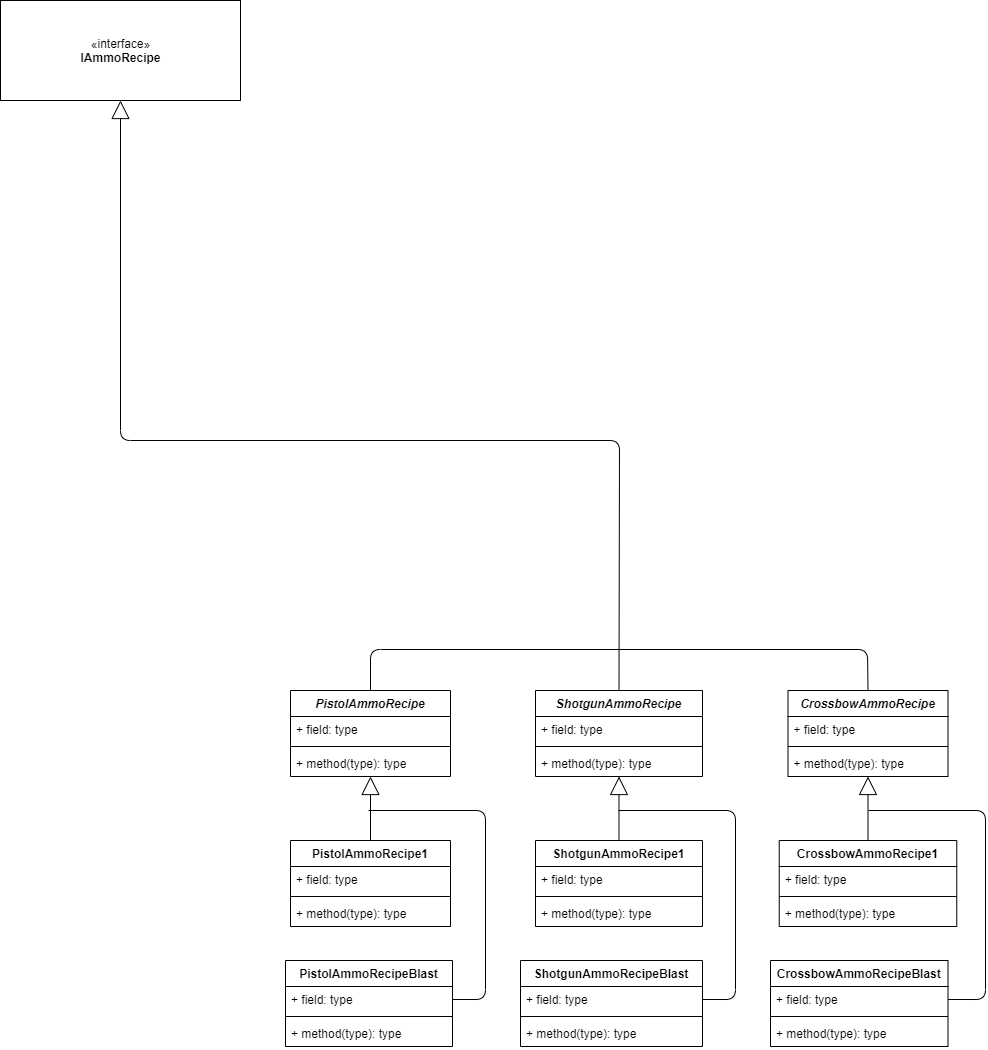

The diagram above was exported from draw.io. Its source (the exported page's mxGraphModel, read from the mxfile embedded in the PNG):
<mxGraphModel dx="-30" dy="621" grid="1" gridSize="10" guides="1" tooltips="1" connect="1" arrows="1" fold="1" page="1" pageScale="1" pageWidth="850" pageHeight="1100" math="0" shadow="0">
  <root>
    <mxCell id="0" />
    <mxCell id="1" parent="0" />
    <mxCell id="2" value="«interface»&lt;br&gt;&lt;b&gt;IAmmoRecipe&lt;/b&gt;" style="html=1;" vertex="1" parent="1">
      <mxGeometry x="3830" y="2095" width="240" height="100" as="geometry" />
    </mxCell>
    <mxCell id="3" value="" style="endArrow=block;endSize=16;endFill=0;html=1;entryX=0.5;entryY=1;entryDx=0;entryDy=0;exitX=0.5;exitY=0;exitDx=0;exitDy=0;" edge="1" source="43" target="2" parent="1">
      <mxGeometry x="1" y="-405" width="160" relative="1" as="geometry">
        <mxPoint x="4448" y="2785" as="sourcePoint" />
        <mxPoint x="4575" y="2745" as="targetPoint" />
        <mxPoint x="-28" y="-142" as="offset" />
        <Array as="points">
          <mxPoint x="4449" y="2535" />
          <mxPoint x="3950" y="2535" />
        </Array>
      </mxGeometry>
    </mxCell>
    <mxCell id="4" value="" style="endArrow=none;html=1;exitX=0.5;exitY=0;exitDx=0;exitDy=0;entryX=0.5;entryY=0;entryDx=0;entryDy=0;" edge="1" source="35" target="31" parent="1">
      <mxGeometry width="50" height="50" relative="1" as="geometry">
        <mxPoint x="4305" y="2745" as="sourcePoint" />
        <mxPoint x="4585" y="2745" as="targetPoint" />
        <Array as="points">
          <mxPoint x="4200" y="2744" />
          <mxPoint x="4697" y="2744" />
        </Array>
      </mxGeometry>
    </mxCell>
    <mxCell id="5" value="" style="endArrow=block;endSize=16;endFill=0;html=1;exitX=0.5;exitY=0;exitDx=0;exitDy=0;" edge="1" source="27" target="38" parent="1">
      <mxGeometry x="1" y="-692" width="160" relative="1" as="geometry">
        <mxPoint x="4065" y="2825" as="sourcePoint" />
        <mxPoint x="4225" y="2825" as="targetPoint" />
        <mxPoint x="-87" y="-336" as="offset" />
      </mxGeometry>
    </mxCell>
    <mxCell id="6" value="" style="endArrow=block;endSize=16;endFill=0;html=1;exitX=0.5;exitY=0;exitDx=0;exitDy=0;entryX=0.5;entryY=1;entryDx=0;entryDy=0;" edge="1" source="39" target="43" parent="1">
      <mxGeometry x="1" y="-497" width="160" relative="1" as="geometry">
        <mxPoint x="4225" y="2895" as="sourcePoint" />
        <mxPoint x="4385" y="2895" as="targetPoint" />
        <mxPoint x="-130" y="-336" as="offset" />
      </mxGeometry>
    </mxCell>
    <mxCell id="7" value="" style="endArrow=block;endSize=16;endFill=0;html=1;exitX=0.5;exitY=0;exitDx=0;exitDy=0;entryX=0.5;entryY=1;entryDx=0;entryDy=0;" edge="1" source="11" target="31" parent="1">
      <mxGeometry x="1" y="-347" width="160" relative="1" as="geometry">
        <mxPoint x="4755" y="2875" as="sourcePoint" />
        <mxPoint x="4915" y="2875" as="targetPoint" />
        <mxPoint x="-230" y="-326" as="offset" />
      </mxGeometry>
    </mxCell>
    <mxCell id="8" value="" style="endArrow=none;html=1;exitX=1;exitY=0.5;exitDx=0;exitDy=0;" edge="1" source="24" parent="1">
      <mxGeometry width="50" height="50" relative="1" as="geometry">
        <mxPoint x="4815" y="3115" as="sourcePoint" />
        <mxPoint x="4698" y="2905" as="targetPoint" />
        <Array as="points">
          <mxPoint x="4815" y="3094" />
          <mxPoint x="4815" y="2905" />
        </Array>
      </mxGeometry>
    </mxCell>
    <mxCell id="9" value="" style="endArrow=none;html=1;exitX=1;exitY=0.5;exitDx=0;exitDy=0;" edge="1" source="20" parent="1">
      <mxGeometry width="50" height="50" relative="1" as="geometry">
        <mxPoint x="4527.5" y="3094" as="sourcePoint" />
        <mxPoint x="4448" y="2905" as="targetPoint" />
        <Array as="points">
          <mxPoint x="4565" y="3094" />
          <mxPoint x="4565" y="2905" />
        </Array>
      </mxGeometry>
    </mxCell>
    <mxCell id="10" value="" style="endArrow=none;html=1;exitX=1;exitY=0.5;exitDx=0;exitDy=0;" edge="1" source="16" parent="1">
      <mxGeometry width="50" height="50" relative="1" as="geometry">
        <mxPoint x="4277.5" y="3094" as="sourcePoint" />
        <mxPoint x="4198" y="2905" as="targetPoint" />
        <Array as="points">
          <mxPoint x="4315" y="3094" />
          <mxPoint x="4315" y="2905" />
        </Array>
      </mxGeometry>
    </mxCell>
    <mxCell id="11" value="CrossbowAmmoRecipe1" style="swimlane;fontStyle=1;align=center;verticalAlign=top;childLayout=stackLayout;horizontal=1;startSize=26;horizontalStack=0;resizeParent=1;resizeParentMax=0;resizeLast=0;collapsible=1;marginBottom=0;" vertex="1" parent="1">
      <mxGeometry x="4608.75" y="2935" width="177.5" height="86" as="geometry" />
    </mxCell>
    <mxCell id="12" value="+ field: type" style="text;strokeColor=none;fillColor=none;align=left;verticalAlign=top;spacingLeft=4;spacingRight=4;overflow=hidden;rotatable=0;points=[[0,0.5],[1,0.5]];portConstraint=eastwest;" vertex="1" parent="11">
      <mxGeometry y="26" width="177.5" height="26" as="geometry" />
    </mxCell>
    <mxCell id="13" value="" style="line;strokeWidth=1;fillColor=none;align=left;verticalAlign=middle;spacingTop=-1;spacingLeft=3;spacingRight=3;rotatable=0;labelPosition=right;points=[];portConstraint=eastwest;" vertex="1" parent="11">
      <mxGeometry y="52" width="177.5" height="8" as="geometry" />
    </mxCell>
    <mxCell id="14" value="+ method(type): type" style="text;strokeColor=none;fillColor=none;align=left;verticalAlign=top;spacingLeft=4;spacingRight=4;overflow=hidden;rotatable=0;points=[[0,0.5],[1,0.5]];portConstraint=eastwest;" vertex="1" parent="11">
      <mxGeometry y="60" width="177.5" height="26" as="geometry" />
    </mxCell>
    <mxCell id="15" value="PistolAmmoRecipeBlast" style="swimlane;fontStyle=1;align=center;verticalAlign=top;childLayout=stackLayout;horizontal=1;startSize=26;horizontalStack=0;resizeParent=1;resizeParentMax=0;resizeLast=0;collapsible=1;marginBottom=0;" vertex="1" parent="1">
      <mxGeometry x="4115" y="3055" width="167" height="86" as="geometry" />
    </mxCell>
    <mxCell id="16" value="+ field: type" style="text;strokeColor=none;fillColor=none;align=left;verticalAlign=top;spacingLeft=4;spacingRight=4;overflow=hidden;rotatable=0;points=[[0,0.5],[1,0.5]];portConstraint=eastwest;" vertex="1" parent="15">
      <mxGeometry y="26" width="167" height="26" as="geometry" />
    </mxCell>
    <mxCell id="17" value="" style="line;strokeWidth=1;fillColor=none;align=left;verticalAlign=middle;spacingTop=-1;spacingLeft=3;spacingRight=3;rotatable=0;labelPosition=right;points=[];portConstraint=eastwest;" vertex="1" parent="15">
      <mxGeometry y="52" width="167" height="8" as="geometry" />
    </mxCell>
    <mxCell id="18" value="+ method(type): type" style="text;strokeColor=none;fillColor=none;align=left;verticalAlign=top;spacingLeft=4;spacingRight=4;overflow=hidden;rotatable=0;points=[[0,0.5],[1,0.5]];portConstraint=eastwest;" vertex="1" parent="15">
      <mxGeometry y="60" width="167" height="26" as="geometry" />
    </mxCell>
    <mxCell id="19" value="ShotgunAmmoRecipeBlast" style="swimlane;fontStyle=1;align=center;verticalAlign=top;childLayout=stackLayout;horizontal=1;startSize=26;horizontalStack=0;resizeParent=1;resizeParentMax=0;resizeLast=0;collapsible=1;marginBottom=0;" vertex="1" parent="1">
      <mxGeometry x="4350" y="3055" width="182" height="86" as="geometry" />
    </mxCell>
    <mxCell id="20" value="+ field: type" style="text;strokeColor=none;fillColor=none;align=left;verticalAlign=top;spacingLeft=4;spacingRight=4;overflow=hidden;rotatable=0;points=[[0,0.5],[1,0.5]];portConstraint=eastwest;" vertex="1" parent="19">
      <mxGeometry y="26" width="182" height="26" as="geometry" />
    </mxCell>
    <mxCell id="21" value="" style="line;strokeWidth=1;fillColor=none;align=left;verticalAlign=middle;spacingTop=-1;spacingLeft=3;spacingRight=3;rotatable=0;labelPosition=right;points=[];portConstraint=eastwest;" vertex="1" parent="19">
      <mxGeometry y="52" width="182" height="8" as="geometry" />
    </mxCell>
    <mxCell id="22" value="+ method(type): type" style="text;strokeColor=none;fillColor=none;align=left;verticalAlign=top;spacingLeft=4;spacingRight=4;overflow=hidden;rotatable=0;points=[[0,0.5],[1,0.5]];portConstraint=eastwest;" vertex="1" parent="19">
      <mxGeometry y="60" width="182" height="26" as="geometry" />
    </mxCell>
    <mxCell id="23" value="CrossbowAmmoRecipeBlast" style="swimlane;fontStyle=1;align=center;verticalAlign=top;childLayout=stackLayout;horizontal=1;startSize=26;horizontalStack=0;resizeParent=1;resizeParentMax=0;resizeLast=0;collapsible=1;marginBottom=0;" vertex="1" parent="1">
      <mxGeometry x="4600" y="3055" width="177.5" height="86" as="geometry" />
    </mxCell>
    <mxCell id="24" value="+ field: type" style="text;strokeColor=none;fillColor=none;align=left;verticalAlign=top;spacingLeft=4;spacingRight=4;overflow=hidden;rotatable=0;points=[[0,0.5],[1,0.5]];portConstraint=eastwest;" vertex="1" parent="23">
      <mxGeometry y="26" width="177.5" height="26" as="geometry" />
    </mxCell>
    <mxCell id="25" value="" style="line;strokeWidth=1;fillColor=none;align=left;verticalAlign=middle;spacingTop=-1;spacingLeft=3;spacingRight=3;rotatable=0;labelPosition=right;points=[];portConstraint=eastwest;" vertex="1" parent="23">
      <mxGeometry y="52" width="177.5" height="8" as="geometry" />
    </mxCell>
    <mxCell id="26" value="+ method(type): type" style="text;strokeColor=none;fillColor=none;align=left;verticalAlign=top;spacingLeft=4;spacingRight=4;overflow=hidden;rotatable=0;points=[[0,0.5],[1,0.5]];portConstraint=eastwest;" vertex="1" parent="23">
      <mxGeometry y="60" width="177.5" height="26" as="geometry" />
    </mxCell>
    <mxCell id="27" value="PistolAmmoRecipe1" style="swimlane;fontStyle=1;align=center;verticalAlign=top;childLayout=stackLayout;horizontal=1;startSize=26;horizontalStack=0;resizeParent=1;resizeParentMax=0;resizeLast=0;collapsible=1;marginBottom=0;" vertex="1" parent="1">
      <mxGeometry x="4120" y="2935" width="160" height="86" as="geometry" />
    </mxCell>
    <mxCell id="28" value="+ field: type" style="text;strokeColor=none;fillColor=none;align=left;verticalAlign=top;spacingLeft=4;spacingRight=4;overflow=hidden;rotatable=0;points=[[0,0.5],[1,0.5]];portConstraint=eastwest;" vertex="1" parent="27">
      <mxGeometry y="26" width="160" height="26" as="geometry" />
    </mxCell>
    <mxCell id="29" value="" style="line;strokeWidth=1;fillColor=none;align=left;verticalAlign=middle;spacingTop=-1;spacingLeft=3;spacingRight=3;rotatable=0;labelPosition=right;points=[];portConstraint=eastwest;" vertex="1" parent="27">
      <mxGeometry y="52" width="160" height="8" as="geometry" />
    </mxCell>
    <mxCell id="30" value="+ method(type): type" style="text;strokeColor=none;fillColor=none;align=left;verticalAlign=top;spacingLeft=4;spacingRight=4;overflow=hidden;rotatable=0;points=[[0,0.5],[1,0.5]];portConstraint=eastwest;" vertex="1" parent="27">
      <mxGeometry y="60" width="160" height="26" as="geometry" />
    </mxCell>
    <mxCell id="31" value="CrossbowAmmoRecipe" style="swimlane;fontStyle=3;align=center;verticalAlign=top;childLayout=stackLayout;horizontal=1;startSize=26;horizontalStack=0;resizeParent=1;resizeParentMax=0;resizeLast=0;collapsible=1;marginBottom=0;" vertex="1" parent="1">
      <mxGeometry x="4617.5" y="2785" width="160" height="86" as="geometry" />
    </mxCell>
    <mxCell id="32" value="+ field: type" style="text;strokeColor=none;fillColor=none;align=left;verticalAlign=top;spacingLeft=4;spacingRight=4;overflow=hidden;rotatable=0;points=[[0,0.5],[1,0.5]];portConstraint=eastwest;" vertex="1" parent="31">
      <mxGeometry y="26" width="160" height="26" as="geometry" />
    </mxCell>
    <mxCell id="33" value="" style="line;strokeWidth=1;fillColor=none;align=left;verticalAlign=middle;spacingTop=-1;spacingLeft=3;spacingRight=3;rotatable=0;labelPosition=right;points=[];portConstraint=eastwest;" vertex="1" parent="31">
      <mxGeometry y="52" width="160" height="8" as="geometry" />
    </mxCell>
    <mxCell id="34" value="+ method(type): type" style="text;strokeColor=none;fillColor=none;align=left;verticalAlign=top;spacingLeft=4;spacingRight=4;overflow=hidden;rotatable=0;points=[[0,0.5],[1,0.5]];portConstraint=eastwest;" vertex="1" parent="31">
      <mxGeometry y="60" width="160" height="26" as="geometry" />
    </mxCell>
    <mxCell id="35" value="PistolAmmoRecipe" style="swimlane;fontStyle=3;align=center;verticalAlign=top;childLayout=stackLayout;horizontal=1;startSize=26;horizontalStack=0;resizeParent=1;resizeParentMax=0;resizeLast=0;collapsible=1;marginBottom=0;" vertex="1" parent="1">
      <mxGeometry x="4120" y="2785" width="160" height="86" as="geometry" />
    </mxCell>
    <mxCell id="36" value="+ field: type" style="text;strokeColor=none;fillColor=none;align=left;verticalAlign=top;spacingLeft=4;spacingRight=4;overflow=hidden;rotatable=0;points=[[0,0.5],[1,0.5]];portConstraint=eastwest;" vertex="1" parent="35">
      <mxGeometry y="26" width="160" height="26" as="geometry" />
    </mxCell>
    <mxCell id="37" value="" style="line;strokeWidth=1;fillColor=none;align=left;verticalAlign=middle;spacingTop=-1;spacingLeft=3;spacingRight=3;rotatable=0;labelPosition=right;points=[];portConstraint=eastwest;" vertex="1" parent="35">
      <mxGeometry y="52" width="160" height="8" as="geometry" />
    </mxCell>
    <mxCell id="38" value="+ method(type): type" style="text;strokeColor=none;fillColor=none;align=left;verticalAlign=top;spacingLeft=4;spacingRight=4;overflow=hidden;rotatable=0;points=[[0,0.5],[1,0.5]];portConstraint=eastwest;" vertex="1" parent="35">
      <mxGeometry y="60" width="160" height="26" as="geometry" />
    </mxCell>
    <mxCell id="39" value="ShotgunAmmoRecipe1" style="swimlane;fontStyle=1;align=center;verticalAlign=top;childLayout=stackLayout;horizontal=1;startSize=26;horizontalStack=0;resizeParent=1;resizeParentMax=0;resizeLast=0;collapsible=1;marginBottom=0;" vertex="1" parent="1">
      <mxGeometry x="4365" y="2935" width="167" height="86" as="geometry" />
    </mxCell>
    <mxCell id="40" value="+ field: type" style="text;strokeColor=none;fillColor=none;align=left;verticalAlign=top;spacingLeft=4;spacingRight=4;overflow=hidden;rotatable=0;points=[[0,0.5],[1,0.5]];portConstraint=eastwest;" vertex="1" parent="39">
      <mxGeometry y="26" width="167" height="26" as="geometry" />
    </mxCell>
    <mxCell id="41" value="" style="line;strokeWidth=1;fillColor=none;align=left;verticalAlign=middle;spacingTop=-1;spacingLeft=3;spacingRight=3;rotatable=0;labelPosition=right;points=[];portConstraint=eastwest;" vertex="1" parent="39">
      <mxGeometry y="52" width="167" height="8" as="geometry" />
    </mxCell>
    <mxCell id="42" value="+ method(type): type" style="text;strokeColor=none;fillColor=none;align=left;verticalAlign=top;spacingLeft=4;spacingRight=4;overflow=hidden;rotatable=0;points=[[0,0.5],[1,0.5]];portConstraint=eastwest;" vertex="1" parent="39">
      <mxGeometry y="60" width="167" height="26" as="geometry" />
    </mxCell>
    <mxCell id="43" value="ShotgunAmmoRecipe" style="swimlane;fontStyle=3;align=center;verticalAlign=top;childLayout=stackLayout;horizontal=1;startSize=26;horizontalStack=0;resizeParent=1;resizeParentMax=0;resizeLast=0;collapsible=1;marginBottom=0;" vertex="1" parent="1">
      <mxGeometry x="4365" y="2785" width="167" height="86" as="geometry" />
    </mxCell>
    <mxCell id="44" value="+ field: type" style="text;strokeColor=none;fillColor=none;align=left;verticalAlign=top;spacingLeft=4;spacingRight=4;overflow=hidden;rotatable=0;points=[[0,0.5],[1,0.5]];portConstraint=eastwest;" vertex="1" parent="43">
      <mxGeometry y="26" width="167" height="26" as="geometry" />
    </mxCell>
    <mxCell id="45" value="" style="line;strokeWidth=1;fillColor=none;align=left;verticalAlign=middle;spacingTop=-1;spacingLeft=3;spacingRight=3;rotatable=0;labelPosition=right;points=[];portConstraint=eastwest;" vertex="1" parent="43">
      <mxGeometry y="52" width="167" height="8" as="geometry" />
    </mxCell>
    <mxCell id="46" value="+ method(type): type" style="text;strokeColor=none;fillColor=none;align=left;verticalAlign=top;spacingLeft=4;spacingRight=4;overflow=hidden;rotatable=0;points=[[0,0.5],[1,0.5]];portConstraint=eastwest;" vertex="1" parent="43">
      <mxGeometry y="60" width="167" height="26" as="geometry" />
    </mxCell>
  </root>
</mxGraphModel>